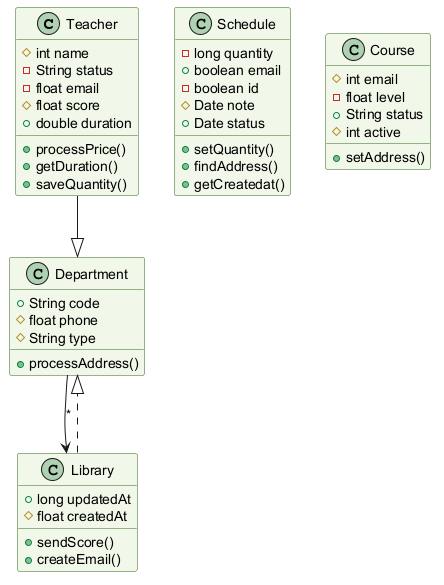

The diagram above was rendered by PlantUML. Its source (embedded in the PNG):
@startuml
skinparam backgroundColor #FFFFFF
skinparam classBackgroundColor #F1F8E9
skinparam classBorderColor #33691E
class Teacher {
  #int name
  -String status
  -float email
  #float score
  +double duration
  +processPrice()
  +getDuration()
  +saveQuantity()
}
class Schedule {
  -long quantity
  +boolean email
  -boolean id
  #Date note
  +Date status
  +setQuantity()
  +findAddress()
  +getCreatedat()
}
class Department {
  +String code
  #float phone
  #String type
  +processAddress()
}
class Course {
  #int email
  -float level
  +String status
  #int active
  +setAddress()
}
class Library {
  +long updatedAt
  #float createdAt
  +sendScore()
  +createEmail()
}
Department --> Library : "*"
Library ..|> Department
Teacher --|> Department
@enduml